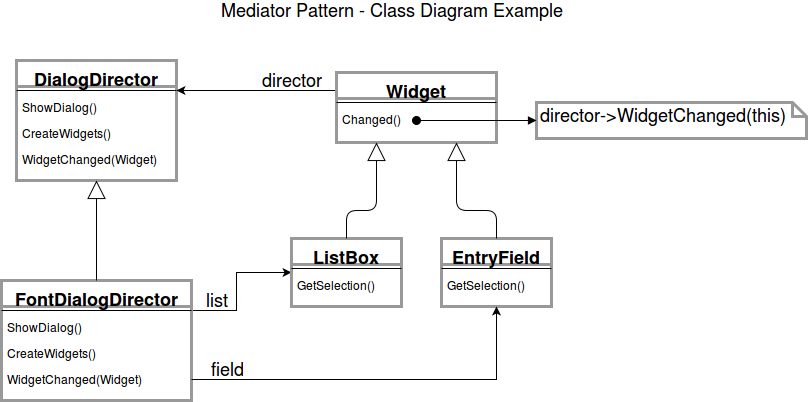

The diagram above was exported from draw.io. Its source (the exported page's mxGraphModel, read from the mxfile embedded in the PNG):
<mxGraphModel dx="1051" dy="466" grid="1" gridSize="10" guides="1" tooltips="1" connect="1" arrows="1" fold="1" page="1" pageScale="1" pageWidth="850" pageHeight="1100" background="#ffffff" math="0" shadow="0">
  <root>
    <mxCell id="0" />
    <mxCell id="1" parent="0" />
    <mxCell id="56493ad275565b9c-1" value="Mediator Pattern - Class Diagram Example" style="text;html=1;strokeColor=none;fillColor=none;align=center;verticalAlign=middle;whiteSpace=wrap;fontSize=18;" vertex="1" parent="1">
      <mxGeometry x="120" y="10" width="590" height="20" as="geometry" />
    </mxCell>
    <mxCell id="56493ad275565b9c-2" value="DialogDirector" style="swimlane;html=1;fontStyle=1;align=center;verticalAlign=top;childLayout=stackLayout;horizontal=1;startSize=26;horizontalStack=0;resizeParent=1;resizeLast=0;collapsible=1;marginBottom=0;swimlaneFillColor=#ffffff;strokeColor=#999999;strokeWidth=3;fontSize=18;" vertex="1" parent="1">
      <mxGeometry x="40" y="70" width="160" height="120" as="geometry" />
    </mxCell>
    <mxCell id="56493ad275565b9c-4" value="" style="line;html=1;strokeWidth=1;fillColor=none;align=left;verticalAlign=middle;spacingTop=-1;spacingLeft=3;spacingRight=3;rotatable=0;labelPosition=right;points=[];portConstraint=eastwest;" vertex="1" parent="56493ad275565b9c-2">
      <mxGeometry y="26" width="160" height="8" as="geometry" />
    </mxCell>
    <mxCell id="56493ad275565b9c-5" value="ShowDialog()" style="text;html=1;strokeColor=none;fillColor=none;align=left;verticalAlign=top;spacingLeft=4;spacingRight=4;whiteSpace=wrap;overflow=hidden;rotatable=0;points=[[0,0.5],[1,0.5]];portConstraint=eastwest;" vertex="1" parent="56493ad275565b9c-2">
      <mxGeometry y="34" width="160" height="26" as="geometry" />
    </mxCell>
    <mxCell id="56493ad275565b9c-6" value="CreateWidgets()" style="text;html=1;strokeColor=none;fillColor=none;align=left;verticalAlign=top;spacingLeft=4;spacingRight=4;whiteSpace=wrap;overflow=hidden;rotatable=0;points=[[0,0.5],[1,0.5]];portConstraint=eastwest;" vertex="1" parent="56493ad275565b9c-2">
      <mxGeometry y="60" width="160" height="26" as="geometry" />
    </mxCell>
    <mxCell id="56493ad275565b9c-7" value="WidgetChanged(Widget)" style="text;html=1;strokeColor=none;fillColor=none;align=left;verticalAlign=top;spacingLeft=4;spacingRight=4;whiteSpace=wrap;overflow=hidden;rotatable=0;points=[[0,0.5],[1,0.5]];portConstraint=eastwest;" vertex="1" parent="56493ad275565b9c-2">
      <mxGeometry y="86" width="160" height="26" as="geometry" />
    </mxCell>
    <mxCell id="56493ad275565b9c-14" style="edgeStyle=none;rounded=0;html=1;exitX=0;exitY=0.25;entryX=1;entryY=0.25;jettySize=auto;orthogonalLoop=1;fontSize=18;" edge="1" parent="1" source="56493ad275565b9c-9" target="56493ad275565b9c-2">
      <mxGeometry relative="1" as="geometry" />
    </mxCell>
    <mxCell id="56493ad275565b9c-9" value="Widget" style="swimlane;html=1;fontStyle=1;align=center;verticalAlign=top;childLayout=stackLayout;horizontal=1;startSize=26;horizontalStack=0;resizeParent=1;resizeLast=0;collapsible=1;marginBottom=0;swimlaneFillColor=#ffffff;strokeColor=#999999;strokeWidth=3;fontSize=18;" vertex="1" parent="1">
      <mxGeometry x="360" y="82" width="160" height="70" as="geometry" />
    </mxCell>
    <mxCell id="56493ad275565b9c-10" value="" style="line;html=1;strokeWidth=1;fillColor=none;align=left;verticalAlign=middle;spacingTop=-1;spacingLeft=3;spacingRight=3;rotatable=0;labelPosition=right;points=[];portConstraint=eastwest;" vertex="1" parent="56493ad275565b9c-9">
      <mxGeometry y="26" width="160" height="8" as="geometry" />
    </mxCell>
    <mxCell id="56493ad275565b9c-11" value="Changed()" style="text;html=1;strokeColor=none;fillColor=none;align=left;verticalAlign=top;spacingLeft=4;spacingRight=4;whiteSpace=wrap;overflow=hidden;rotatable=0;points=[[0,0.5],[1,0.5]];portConstraint=eastwest;" vertex="1" parent="56493ad275565b9c-9">
      <mxGeometry y="34" width="160" height="26" as="geometry" />
    </mxCell>
    <mxCell id="56493ad275565b9c-15" value="director" style="text;html=1;strokeColor=none;fillColor=none;align=center;verticalAlign=middle;whiteSpace=wrap;fontSize=18;" vertex="1" parent="1">
      <mxGeometry x="270" y="80" width="90" height="20" as="geometry" />
    </mxCell>
    <mxCell id="56493ad275565b9c-32" style="edgeStyle=none;rounded=0;html=1;exitX=1;exitY=0.25;entryX=0;entryY=0.5;jettySize=auto;orthogonalLoop=1;fontSize=18;" edge="1" parent="1" source="56493ad275565b9c-16" target="56493ad275565b9c-22">
      <mxGeometry relative="1" as="geometry">
        <Array as="points">
          <mxPoint x="260" y="320" />
          <mxPoint x="260" y="282" />
        </Array>
      </mxGeometry>
    </mxCell>
    <mxCell id="56493ad275565b9c-16" value="FontDialogDirector" style="swimlane;html=1;fontStyle=1;align=center;verticalAlign=top;childLayout=stackLayout;horizontal=1;startSize=26;horizontalStack=0;resizeParent=1;resizeLast=0;collapsible=1;marginBottom=0;swimlaneFillColor=#ffffff;strokeColor=#999999;strokeWidth=3;fontSize=18;" vertex="1" parent="1">
      <mxGeometry x="25" y="290" width="190" height="120" as="geometry" />
    </mxCell>
    <mxCell id="56493ad275565b9c-17" value="" style="line;html=1;strokeWidth=1;fillColor=none;align=left;verticalAlign=middle;spacingTop=-1;spacingLeft=3;spacingRight=3;rotatable=0;labelPosition=right;points=[];portConstraint=eastwest;" vertex="1" parent="56493ad275565b9c-16">
      <mxGeometry y="26" width="190" height="8" as="geometry" />
    </mxCell>
    <mxCell id="56493ad275565b9c-18" value="ShowDialog()" style="text;html=1;strokeColor=none;fillColor=none;align=left;verticalAlign=top;spacingLeft=4;spacingRight=4;whiteSpace=wrap;overflow=hidden;rotatable=0;points=[[0,0.5],[1,0.5]];portConstraint=eastwest;" vertex="1" parent="56493ad275565b9c-16">
      <mxGeometry y="34" width="190" height="26" as="geometry" />
    </mxCell>
    <mxCell id="56493ad275565b9c-19" value="CreateWidgets()" style="text;html=1;strokeColor=none;fillColor=none;align=left;verticalAlign=top;spacingLeft=4;spacingRight=4;whiteSpace=wrap;overflow=hidden;rotatable=0;points=[[0,0.5],[1,0.5]];portConstraint=eastwest;" vertex="1" parent="56493ad275565b9c-16">
      <mxGeometry y="60" width="190" height="26" as="geometry" />
    </mxCell>
    <mxCell id="56493ad275565b9c-20" value="WidgetChanged(Widget)" style="text;html=1;strokeColor=none;fillColor=none;align=left;verticalAlign=top;spacingLeft=4;spacingRight=4;whiteSpace=wrap;overflow=hidden;rotatable=0;points=[[0,0.5],[1,0.5]];portConstraint=eastwest;" vertex="1" parent="56493ad275565b9c-16">
      <mxGeometry y="86" width="190" height="26" as="geometry" />
    </mxCell>
    <mxCell id="56493ad275565b9c-21" value="" style="endArrow=block;endSize=16;endFill=0;html=1;fontSize=18;entryX=0.5;entryY=1;exitX=0.5;exitY=0;" edge="1" parent="1" source="56493ad275565b9c-16" target="56493ad275565b9c-2">
      <mxGeometry width="160" relative="1" as="geometry">
        <mxPoint x="40" y="430" as="sourcePoint" />
        <mxPoint x="200" y="430" as="targetPoint" />
      </mxGeometry>
    </mxCell>
    <mxCell id="56493ad275565b9c-22" value="ListBox" style="swimlane;html=1;fontStyle=1;align=center;verticalAlign=top;childLayout=stackLayout;horizontal=1;startSize=26;horizontalStack=0;resizeParent=1;resizeLast=0;collapsible=1;marginBottom=0;swimlaneFillColor=#ffffff;strokeColor=#999999;strokeWidth=3;fontSize=18;" vertex="1" parent="1">
      <mxGeometry x="315" y="248" width="110" height="68" as="geometry" />
    </mxCell>
    <mxCell id="56493ad275565b9c-23" value="" style="line;html=1;strokeWidth=1;fillColor=none;align=left;verticalAlign=middle;spacingTop=-1;spacingLeft=3;spacingRight=3;rotatable=0;labelPosition=right;points=[];portConstraint=eastwest;" vertex="1" parent="56493ad275565b9c-22">
      <mxGeometry y="26" width="110" height="8" as="geometry" />
    </mxCell>
    <mxCell id="56493ad275565b9c-24" value="GetSelection()" style="text;html=1;strokeColor=none;fillColor=none;align=left;verticalAlign=top;spacingLeft=4;spacingRight=4;whiteSpace=wrap;overflow=hidden;rotatable=0;points=[[0,0.5],[1,0.5]];portConstraint=eastwest;" vertex="1" parent="56493ad275565b9c-22">
      <mxGeometry y="34" width="110" height="26" as="geometry" />
    </mxCell>
    <mxCell id="56493ad275565b9c-27" value="" style="endArrow=block;endSize=16;endFill=0;html=1;fontSize=18;entryX=0.25;entryY=1;exitX=0.5;exitY=0;" edge="1" parent="1" source="56493ad275565b9c-22" target="56493ad275565b9c-9">
      <mxGeometry width="160" relative="1" as="geometry">
        <mxPoint x="20" y="430" as="sourcePoint" />
        <mxPoint x="180" y="430" as="targetPoint" />
        <Array as="points">
          <mxPoint x="370" y="220" />
          <mxPoint x="400" y="220" />
        </Array>
      </mxGeometry>
    </mxCell>
    <mxCell id="56493ad275565b9c-28" value="EntryField" style="swimlane;html=1;fontStyle=1;align=center;verticalAlign=top;childLayout=stackLayout;horizontal=1;startSize=26;horizontalStack=0;resizeParent=1;resizeLast=0;collapsible=1;marginBottom=0;swimlaneFillColor=#ffffff;strokeColor=#999999;strokeWidth=3;fontSize=18;" vertex="1" parent="1">
      <mxGeometry x="465" y="248" width="110" height="68" as="geometry" />
    </mxCell>
    <mxCell id="56493ad275565b9c-29" value="" style="line;html=1;strokeWidth=1;fillColor=none;align=left;verticalAlign=middle;spacingTop=-1;spacingLeft=3;spacingRight=3;rotatable=0;labelPosition=right;points=[];portConstraint=eastwest;" vertex="1" parent="56493ad275565b9c-28">
      <mxGeometry y="26" width="110" height="8" as="geometry" />
    </mxCell>
    <mxCell id="56493ad275565b9c-30" value="GetSelection()" style="text;html=1;strokeColor=none;fillColor=none;align=left;verticalAlign=top;spacingLeft=4;spacingRight=4;whiteSpace=wrap;overflow=hidden;rotatable=0;points=[[0,0.5],[1,0.5]];portConstraint=eastwest;" vertex="1" parent="56493ad275565b9c-28">
      <mxGeometry y="34" width="110" height="26" as="geometry" />
    </mxCell>
    <mxCell id="56493ad275565b9c-31" value="" style="endArrow=block;endSize=16;endFill=0;html=1;fontSize=18;entryX=0.75;entryY=1;exitX=0.5;exitY=0;" edge="1" parent="1" source="56493ad275565b9c-28" target="56493ad275565b9c-9">
      <mxGeometry width="160" relative="1" as="geometry">
        <mxPoint x="20" y="430" as="sourcePoint" />
        <mxPoint x="180" y="430" as="targetPoint" />
        <Array as="points">
          <mxPoint x="520" y="220" />
          <mxPoint x="480" y="220" />
        </Array>
      </mxGeometry>
    </mxCell>
    <mxCell id="56493ad275565b9c-33" value="list" style="text;html=1;strokeColor=none;fillColor=none;align=center;verticalAlign=middle;whiteSpace=wrap;fontSize=18;" vertex="1" parent="1">
      <mxGeometry x="215" y="300" width="50" height="20" as="geometry" />
    </mxCell>
    <mxCell id="56493ad275565b9c-34" style="edgeStyle=none;rounded=0;html=1;exitX=1;exitY=0.5;entryX=0.5;entryY=1;jettySize=auto;orthogonalLoop=1;fontSize=18;" edge="1" parent="1" source="56493ad275565b9c-20" target="56493ad275565b9c-28">
      <mxGeometry relative="1" as="geometry">
        <Array as="points">
          <mxPoint x="520" y="389" />
        </Array>
      </mxGeometry>
    </mxCell>
    <mxCell id="56493ad275565b9c-35" value="field" style="text;html=1;strokeColor=none;fillColor=none;align=center;verticalAlign=middle;whiteSpace=wrap;fontSize=18;" vertex="1" parent="1">
      <mxGeometry x="225" y="369" width="50" height="20" as="geometry" />
    </mxCell>
    <mxCell id="56493ad275565b9c-36" value="director-&amp;gt;WidgetChanged(this)" style="shape=note;whiteSpace=wrap;html=1;size=14;verticalAlign=top;align=left;spacingTop=-6;strokeColor=#999999;strokeWidth=3;fontSize=18;" vertex="1" parent="1">
      <mxGeometry x="560" y="112" width="270" height="36" as="geometry" />
    </mxCell>
    <mxCell id="56493ad275565b9c-37" value="" style="html=1;verticalAlign=bottom;startArrow=oval;startFill=1;endArrow=block;startSize=8;fontSize=18;exitX=0.5;exitY=0.538;exitPerimeter=0;entryX=0;entryY=0.5;" edge="1" parent="1" source="56493ad275565b9c-11" target="56493ad275565b9c-36">
      <mxGeometry width="60" relative="1" as="geometry">
        <mxPoint x="540" y="90" as="sourcePoint" />
        <mxPoint x="600" y="90" as="targetPoint" />
      </mxGeometry>
    </mxCell>
  </root>
</mxGraphModel>